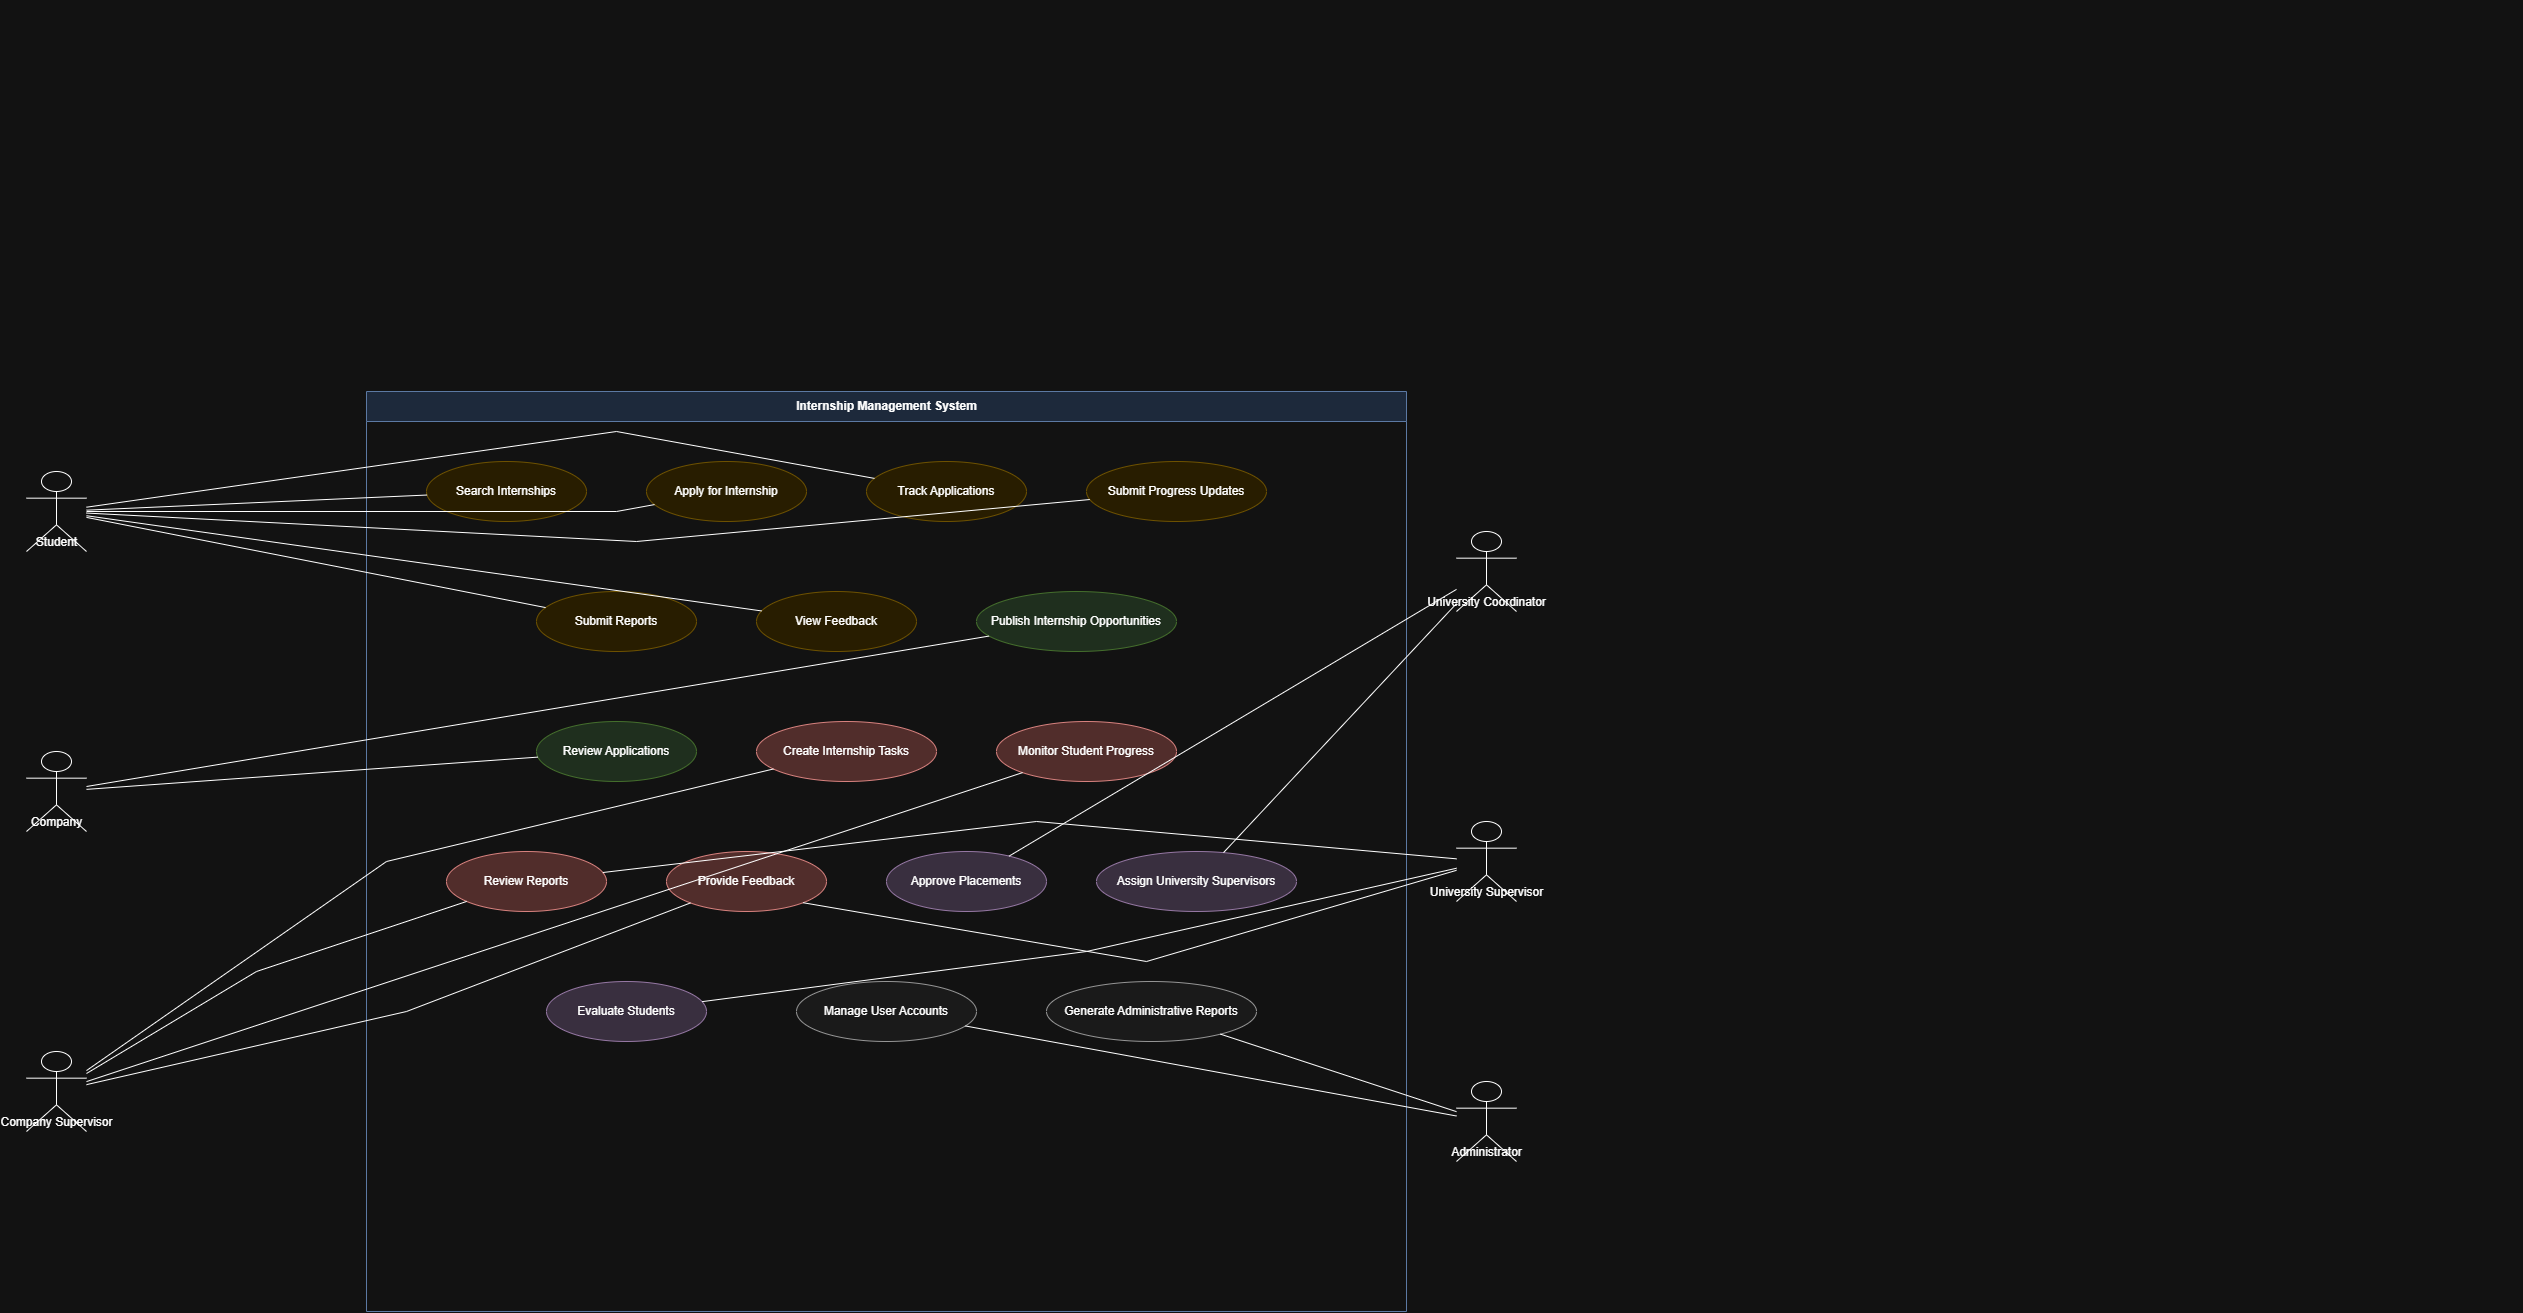

The diagram above was exported from draw.io. Its source (the exported page's mxGraphModel, read from the mxfile embedded in the PNG):
<mxGraphModel dx="2004" dy="6" grid="1" gridSize="10" guides="1" tooltips="1" connect="1" arrows="1" fold="1" page="1" pageScale="1" pageWidth="850" pageHeight="1100" math="0" shadow="0">
  <root>
    <mxCell id="0" />
    <mxCell id="1" parent="0" />
    <UserObject label="" mermaidData="{&#10;  &quot;data&quot;: &quot;flowchart LR\n  subgraph Student\n    UC01[\&quot;UC-01 Register\&quot;]\n    UC02[\&quot;UC-02 Login\&quot;]\n    UC03[\&quot;UC-03 Search Internship\&quot;]\n    UC04[\&quot;UC-04 View Internship\&quot;]\n    UC05[\&quot;UC-05 Apply\&quot;]\n    UC06[\&quot;UC-06 Track Application\&quot;]\n    UC13[\&quot;UC-13 Submit Progress\&quot;]\n    UC14[\&quot;UC-14 Submit Report\&quot;]\n    UC16[\&quot;UC-16 Evaluate Student\&quot;]\n    UC17[\&quot;UC-17 Provide Feedback\&quot;]\n  end\n\n  subgraph Employer\n    UC07[\&quot;UC-07 Publish Internship\&quot;]\n    UC08[\&quot;UC-08 Review Application\&quot;]\n    UC09[\&quot;UC-09 Accept/Reject\&quot;]\n    UC12[\&quot;UC-12 Create Task\&quot;]\n    UC15[\&quot;UC-15 Review Report\&quot;]\n  end\n\n  subgraph Coordinator\n    UC10[\&quot;UC-10 Approve Placement\&quot;]\n    UC11[\&quot;UC-11 Assign Supervisor\&quot;]\n    UC18[\&quot;UC-18 Generate Report\&quot;]\n    UC19[\&quot;UC-19 Manage Users\&quot;]\n  end\n\n  subgraph Supervisor\n    UC12\n    UC13\n    UC14\n    UC15\n    UC16\n    UC17\n  end\n\n  UC01 --&gt; UC02\n  UC02 --&gt; UC03\n  UC03 --&gt; UC04\n  UC04 --&gt; UC05\n  UC05 --&gt; UC06\n  UC07 --&gt; UC08\n  UC08 --&gt; UC09\n  UC09 --&gt; UC10\n  UC10 --&gt; UC11\n  UC11 --&gt; UC12\n  UC12 --&gt; UC13\n  UC13 --&gt; UC14\n  UC14 --&gt; UC15\n  UC15 --&gt; UC16\n  UC16 --&gt; UC17\n  UC18 --&gt; UC19\n  UC06 --&gt; UC18\n  UC10 --&gt; UC18\n  UC16 --&gt; UC18&quot;,&#10;  &quot;config&quot;: null,&#10;  &quot;version&quot;: &quot;12&quot;&#10;}" id="tHMWBfh7ZfmWvCzAJTMe-13">
      <mxCell connectable="0" parent="1" style="group;transparentBounds=1;editIcon=1;lockedGroup=0;groupPadding=10;" vertex="1">
        <mxGeometry as="geometry" />
      </mxCell>
    </UserObject>
    <UserObject label="" mermaidId="e:UC14-&gt;UC15#0" mermaidBaseStyle="edgeStyle=orthogonalEdgeStyle;rounded=1;curved=0;startArrow=none;endArrow=block;endSize=8;jumpStyle=arc;jumpSize=12;strokeColor=#000000;exitX=1;exitY=0.49;entryX=0;entryY=0.49;strokeWidth=2;targetPerimeterSpacing=4;" mermaidBaseValue="" id="tHMWBfh7ZfmWvCzAJTMe-94">
      <mxCell edge="1" parent="tHMWBfh7ZfmWvCzAJTMe-13" source="tHMWBfh7ZfmWvCzAJTMe-81" style="edgeStyle=orthogonalEdgeStyle;rounded=1;curved=0;startArrow=none;endArrow=block;endSize=8;jumpStyle=arc;jumpSize=12;strokeColor=#000000;exitX=1;exitY=0.49;entryX=0;entryY=0.49;strokeWidth=2;targetPerimeterSpacing=4;">
        <mxGeometry relative="1" as="geometry">
          <Array as="points">
            <mxPoint x="2496" y="1336" />
            <mxPoint x="2516" y="1336" />
            <mxPoint x="2516" y="1413" />
            <mxPoint x="1928" y="1413" />
            <mxPoint x="1034" y="1413" />
            <mxPoint x="728" y="1413" />
            <mxPoint x="728" y="1208" />
            <mxPoint x="748" y="1208" />
          </Array>
          <mxPoint x="782" y="1207.83" as="targetPoint" />
        </mxGeometry>
      </mxCell>
    </UserObject>
    <UserObject label="" mermaidId="e:UC16-&gt;UC18#0" mermaidBaseStyle="edgeStyle=orthogonalEdgeStyle;rounded=1;curved=0;startArrow=none;endArrow=block;endSize=8;jumpStyle=arc;jumpSize=12;strokeColor=#000000;exitX=1;exitY=0.38;entryX=0;entryY=0.66;strokeWidth=2;targetPerimeterSpacing=4;" mermaidBaseValue="" id="tHMWBfh7ZfmWvCzAJTMe-97">
      <mxCell edge="1" parent="tHMWBfh7ZfmWvCzAJTMe-13" source="tHMWBfh7ZfmWvCzAJTMe-82" style="edgeStyle=orthogonalEdgeStyle;rounded=1;curved=0;startArrow=none;endArrow=block;endSize=8;jumpStyle=arc;jumpSize=12;strokeColor=#000000;exitX=1;exitY=0.38;entryX=0;entryY=0.66;strokeWidth=2;targetPerimeterSpacing=4;">
        <mxGeometry relative="1" as="geometry">
          <Array as="points">
            <mxPoint x="2496" y="1189" />
            <mxPoint x="2536" y="1189" />
            <mxPoint x="2536" y="1518" />
            <mxPoint x="1928" y="1518" />
            <mxPoint x="1034" y="1518" />
            <mxPoint x="404" y="1518" />
            <mxPoint x="80" y="1518" />
            <mxPoint x="80" y="1452" />
            <mxPoint x="100" y="1452" />
          </Array>
          <mxPoint x="346" y="1452.2200000000003" as="targetPoint" />
        </mxGeometry>
      </mxCell>
    </UserObject>
    <mxCell id="tHMWBfh7ZfmWvCzAJTMe-98" parent="1" style="swimlane;startSize=30;horizontal=1;fillColor=#dae8fc;strokeColor=#6c8ebf;fontStyle=1;html=1;" value="Internship Management System" vertex="1">
      <mxGeometry height="920" width="1040" x="390" y="1570" as="geometry" />
    </mxCell>
    <mxCell id="tHMWBfh7ZfmWvCzAJTMe-99" parent="tHMWBfh7ZfmWvCzAJTMe-98" style="ellipse;whiteSpace=wrap;html=1;fillColor=#fff2cc;strokeColor=#d6b656;" value="Search Internships" vertex="1">
      <mxGeometry height="60" width="160" x="60" y="70" as="geometry" />
    </mxCell>
    <mxCell id="tHMWBfh7ZfmWvCzAJTMe-100" parent="tHMWBfh7ZfmWvCzAJTMe-98" style="ellipse;whiteSpace=wrap;html=1;fillColor=#fff2cc;strokeColor=#d6b656;" value="Apply for Internship" vertex="1">
      <mxGeometry height="60" width="160" x="280" y="70" as="geometry" />
    </mxCell>
    <mxCell id="tHMWBfh7ZfmWvCzAJTMe-101" parent="tHMWBfh7ZfmWvCzAJTMe-98" style="ellipse;whiteSpace=wrap;html=1;fillColor=#fff2cc;strokeColor=#d6b656;" value="Track Applications" vertex="1">
      <mxGeometry height="60" width="160" x="500" y="70" as="geometry" />
    </mxCell>
    <mxCell id="tHMWBfh7ZfmWvCzAJTMe-102" parent="tHMWBfh7ZfmWvCzAJTMe-98" style="ellipse;whiteSpace=wrap;html=1;fillColor=#fff2cc;strokeColor=#d6b656;" value="Submit Progress Updates" vertex="1">
      <mxGeometry height="60" width="180" x="720" y="70" as="geometry" />
    </mxCell>
    <mxCell id="tHMWBfh7ZfmWvCzAJTMe-103" parent="tHMWBfh7ZfmWvCzAJTMe-98" style="ellipse;whiteSpace=wrap;html=1;fillColor=#fff2cc;strokeColor=#d6b656;" value="Submit Reports" vertex="1">
      <mxGeometry height="60" width="160" x="170" y="200" as="geometry" />
    </mxCell>
    <mxCell id="tHMWBfh7ZfmWvCzAJTMe-104" parent="tHMWBfh7ZfmWvCzAJTMe-98" style="ellipse;whiteSpace=wrap;html=1;fillColor=#fff2cc;strokeColor=#d6b656;" value="View Feedback" vertex="1">
      <mxGeometry height="60" width="160" x="390" y="200" as="geometry" />
    </mxCell>
    <mxCell id="tHMWBfh7ZfmWvCzAJTMe-105" parent="tHMWBfh7ZfmWvCzAJTMe-98" style="ellipse;whiteSpace=wrap;html=1;fillColor=#d5e8d4;strokeColor=#82b366;" value="Publish Internship Opportunities" vertex="1">
      <mxGeometry height="60" width="200" x="610" y="200" as="geometry" />
    </mxCell>
    <mxCell id="tHMWBfh7ZfmWvCzAJTMe-106" parent="tHMWBfh7ZfmWvCzAJTMe-98" style="ellipse;whiteSpace=wrap;html=1;fillColor=#d5e8d4;strokeColor=#82b366;" value="Review Applications" vertex="1">
      <mxGeometry height="60" width="160" x="170" y="330" as="geometry" />
    </mxCell>
    <mxCell id="tHMWBfh7ZfmWvCzAJTMe-107" parent="tHMWBfh7ZfmWvCzAJTMe-98" style="ellipse;whiteSpace=wrap;html=1;fillColor=#f8cecc;strokeColor=#b85450;" value="Create Internship Tasks" vertex="1">
      <mxGeometry height="60" width="180" x="390" y="330" as="geometry" />
    </mxCell>
    <mxCell id="tHMWBfh7ZfmWvCzAJTMe-108" parent="tHMWBfh7ZfmWvCzAJTMe-98" style="ellipse;whiteSpace=wrap;html=1;fillColor=#f8cecc;strokeColor=#b85450;" value="Monitor Student Progress" vertex="1">
      <mxGeometry height="60" width="180" x="630" y="330" as="geometry" />
    </mxCell>
    <mxCell id="tHMWBfh7ZfmWvCzAJTMe-109" parent="tHMWBfh7ZfmWvCzAJTMe-98" style="ellipse;whiteSpace=wrap;html=1;fillColor=#f8cecc;strokeColor=#b85450;" value="Review Reports" vertex="1">
      <mxGeometry height="60" width="160" x="80" y="460" as="geometry" />
    </mxCell>
    <mxCell id="tHMWBfh7ZfmWvCzAJTMe-110" parent="tHMWBfh7ZfmWvCzAJTMe-98" style="ellipse;whiteSpace=wrap;html=1;fillColor=#f8cecc;strokeColor=#b85450;" value="Provide Feedback" vertex="1">
      <mxGeometry height="60" width="160" x="300" y="460" as="geometry" />
    </mxCell>
    <mxCell id="tHMWBfh7ZfmWvCzAJTMe-111" parent="tHMWBfh7ZfmWvCzAJTMe-98" style="ellipse;whiteSpace=wrap;html=1;fillColor=#e1d5e7;strokeColor=#9673a6;" value="Approve Placements" vertex="1">
      <mxGeometry height="60" width="160" x="520" y="460" as="geometry" />
    </mxCell>
    <mxCell id="tHMWBfh7ZfmWvCzAJTMe-112" parent="tHMWBfh7ZfmWvCzAJTMe-98" style="ellipse;whiteSpace=wrap;html=1;fillColor=#e1d5e7;strokeColor=#9673a6;" value="Assign University Supervisors" vertex="1">
      <mxGeometry height="60" width="200" x="730" y="460" as="geometry" />
    </mxCell>
    <mxCell id="tHMWBfh7ZfmWvCzAJTMe-113" parent="tHMWBfh7ZfmWvCzAJTMe-98" style="ellipse;whiteSpace=wrap;html=1;fillColor=#e1d5e7;strokeColor=#9673a6;" value="Evaluate Students" vertex="1">
      <mxGeometry height="60" width="160" x="180" y="590" as="geometry" />
    </mxCell>
    <mxCell id="tHMWBfh7ZfmWvCzAJTMe-114" parent="tHMWBfh7ZfmWvCzAJTMe-98" style="ellipse;whiteSpace=wrap;html=1;fillColor=#f5f5f5;strokeColor=#666666;" value="Manage User Accounts" vertex="1">
      <mxGeometry height="60" width="180" x="430" y="590" as="geometry" />
    </mxCell>
    <mxCell id="tHMWBfh7ZfmWvCzAJTMe-115" parent="tHMWBfh7ZfmWvCzAJTMe-98" style="ellipse;whiteSpace=wrap;html=1;fillColor=#f5f5f5;strokeColor=#666666;" value="Generate Administrative Reports" vertex="1">
      <mxGeometry height="60" width="210" x="680" y="590" as="geometry" />
    </mxCell>
    <mxCell id="tHMWBfh7ZfmWvCzAJTMe-116" parent="1" style="shape=umlActor;verticalAlign=bottom;html=1;" value="Student" vertex="1">
      <mxGeometry height="80" width="60" x="50" y="1650" as="geometry" />
    </mxCell>
    <mxCell id="tHMWBfh7ZfmWvCzAJTMe-117" parent="1" style="shape=umlActor;verticalAlign=bottom;html=1;" value="Company" vertex="1">
      <mxGeometry height="80" width="60" x="50" y="1930" as="geometry" />
    </mxCell>
    <mxCell id="tHMWBfh7ZfmWvCzAJTMe-118" parent="1" style="shape=umlActor;verticalAlign=bottom;html=1;" value="Company Supervisor" vertex="1">
      <mxGeometry height="80" width="60" x="50" y="2230" as="geometry" />
    </mxCell>
    <mxCell id="tHMWBfh7ZfmWvCzAJTMe-119" parent="1" style="shape=umlActor;verticalAlign=bottom;html=1;" value="University Coordinator" vertex="1">
      <mxGeometry height="80" width="60" x="1480" y="1710" as="geometry" />
    </mxCell>
    <mxCell id="tHMWBfh7ZfmWvCzAJTMe-120" parent="1" style="shape=umlActor;verticalAlign=bottom;html=1;" value="University Supervisor" vertex="1">
      <mxGeometry height="80" width="60" x="1480" y="2000" as="geometry" />
    </mxCell>
    <mxCell id="tHMWBfh7ZfmWvCzAJTMe-121" parent="1" style="shape=umlActor;verticalAlign=bottom;html=1;" value="Administrator" vertex="1">
      <mxGeometry height="80" width="60" x="1480" y="2260" as="geometry" />
    </mxCell>
    <mxCell id="tHMWBfh7ZfmWvCzAJTMe-122" edge="1" parent="1" source="tHMWBfh7ZfmWvCzAJTMe-116" style="endArrow=none;html=1;rounded=0;" target="tHMWBfh7ZfmWvCzAJTMe-99">
      <mxGeometry relative="1" as="geometry" />
    </mxCell>
    <mxCell id="tHMWBfh7ZfmWvCzAJTMe-123" edge="1" parent="1" source="tHMWBfh7ZfmWvCzAJTMe-116" style="endArrow=none;html=1;rounded=0;" target="tHMWBfh7ZfmWvCzAJTMe-100">
      <mxGeometry relative="1" as="geometry">
        <Array as="points">
          <mxPoint x="640" y="1690" />
        </Array>
      </mxGeometry>
    </mxCell>
    <mxCell id="tHMWBfh7ZfmWvCzAJTMe-124" edge="1" parent="1" source="tHMWBfh7ZfmWvCzAJTMe-116" style="endArrow=none;html=1;rounded=0;" target="tHMWBfh7ZfmWvCzAJTMe-101">
      <mxGeometry relative="1" as="geometry">
        <Array as="points">
          <mxPoint x="640" y="1610" />
        </Array>
      </mxGeometry>
    </mxCell>
    <mxCell id="tHMWBfh7ZfmWvCzAJTMe-125" edge="1" parent="1" source="tHMWBfh7ZfmWvCzAJTMe-116" style="endArrow=none;html=1;rounded=0;" target="tHMWBfh7ZfmWvCzAJTMe-102">
      <mxGeometry relative="1" as="geometry">
        <Array as="points">
          <mxPoint x="660" y="1720" />
        </Array>
      </mxGeometry>
    </mxCell>
    <mxCell id="tHMWBfh7ZfmWvCzAJTMe-126" edge="1" parent="1" source="tHMWBfh7ZfmWvCzAJTMe-116" style="endArrow=none;html=1;rounded=0;" target="tHMWBfh7ZfmWvCzAJTMe-103">
      <mxGeometry relative="1" as="geometry" />
    </mxCell>
    <mxCell id="tHMWBfh7ZfmWvCzAJTMe-127" edge="1" parent="1" source="tHMWBfh7ZfmWvCzAJTMe-116" style="endArrow=none;html=1;rounded=0;" target="tHMWBfh7ZfmWvCzAJTMe-104">
      <mxGeometry relative="1" as="geometry" />
    </mxCell>
    <mxCell id="tHMWBfh7ZfmWvCzAJTMe-128" edge="1" parent="1" source="tHMWBfh7ZfmWvCzAJTMe-117" style="endArrow=none;html=1;rounded=0;" target="tHMWBfh7ZfmWvCzAJTMe-105">
      <mxGeometry relative="1" as="geometry" />
    </mxCell>
    <mxCell id="tHMWBfh7ZfmWvCzAJTMe-129" edge="1" parent="1" source="tHMWBfh7ZfmWvCzAJTMe-117" style="endArrow=none;html=1;rounded=0;" target="tHMWBfh7ZfmWvCzAJTMe-106">
      <mxGeometry relative="1" as="geometry" />
    </mxCell>
    <mxCell id="tHMWBfh7ZfmWvCzAJTMe-130" edge="1" parent="1" source="tHMWBfh7ZfmWvCzAJTMe-118" style="endArrow=none;html=1;rounded=0;" target="tHMWBfh7ZfmWvCzAJTMe-107">
      <mxGeometry relative="1" as="geometry">
        <Array as="points">
          <mxPoint x="410" y="2040" />
        </Array>
      </mxGeometry>
    </mxCell>
    <mxCell id="tHMWBfh7ZfmWvCzAJTMe-131" edge="1" parent="1" source="tHMWBfh7ZfmWvCzAJTMe-118" style="endArrow=none;html=1;rounded=0;" target="tHMWBfh7ZfmWvCzAJTMe-108">
      <mxGeometry relative="1" as="geometry" />
    </mxCell>
    <mxCell id="tHMWBfh7ZfmWvCzAJTMe-132" edge="1" parent="1" source="tHMWBfh7ZfmWvCzAJTMe-118" style="endArrow=none;html=1;rounded=0;" target="tHMWBfh7ZfmWvCzAJTMe-109">
      <mxGeometry relative="1" as="geometry">
        <Array as="points">
          <mxPoint x="280" y="2150" />
        </Array>
      </mxGeometry>
    </mxCell>
    <mxCell id="tHMWBfh7ZfmWvCzAJTMe-133" edge="1" parent="1" source="tHMWBfh7ZfmWvCzAJTMe-118" style="endArrow=none;html=1;rounded=0;" target="tHMWBfh7ZfmWvCzAJTMe-110">
      <mxGeometry relative="1" as="geometry">
        <Array as="points">
          <mxPoint x="430" y="2190" />
        </Array>
      </mxGeometry>
    </mxCell>
    <mxCell id="tHMWBfh7ZfmWvCzAJTMe-134" edge="1" parent="1" source="tHMWBfh7ZfmWvCzAJTMe-119" style="endArrow=none;html=1;rounded=0;" target="tHMWBfh7ZfmWvCzAJTMe-111">
      <mxGeometry relative="1" as="geometry" />
    </mxCell>
    <mxCell id="tHMWBfh7ZfmWvCzAJTMe-135" edge="1" parent="1" source="tHMWBfh7ZfmWvCzAJTMe-119" style="endArrow=none;html=1;rounded=0;" target="tHMWBfh7ZfmWvCzAJTMe-112">
      <mxGeometry relative="1" as="geometry" />
    </mxCell>
    <mxCell id="tHMWBfh7ZfmWvCzAJTMe-136" edge="1" parent="1" source="tHMWBfh7ZfmWvCzAJTMe-120" style="endArrow=none;html=1;rounded=0;" target="tHMWBfh7ZfmWvCzAJTMe-109">
      <mxGeometry relative="1" as="geometry">
        <Array as="points">
          <mxPoint x="1060" y="2000" />
        </Array>
      </mxGeometry>
    </mxCell>
    <mxCell id="tHMWBfh7ZfmWvCzAJTMe-137" edge="1" parent="1" source="tHMWBfh7ZfmWvCzAJTMe-120" style="endArrow=none;html=1;rounded=0;entryX=1;entryY=1;entryDx=0;entryDy=0;" target="tHMWBfh7ZfmWvCzAJTMe-110">
      <mxGeometry relative="1" x="-0.0397" as="geometry">
        <Array as="points">
          <mxPoint x="1170" y="2140" />
        </Array>
        <mxPoint x="1480" y="2100.0008108108104" as="sourcePoint" />
        <mxPoint x="849.7930306177391" y="2117.033431604926" as="targetPoint" />
      </mxGeometry>
    </mxCell>
    <mxCell id="tHMWBfh7ZfmWvCzAJTMe-138" edge="1" parent="1" source="tHMWBfh7ZfmWvCzAJTMe-120" style="endArrow=none;html=1;rounded=0;" target="tHMWBfh7ZfmWvCzAJTMe-113">
      <mxGeometry relative="1" as="geometry">
        <Array as="points">
          <mxPoint x="1110" y="2130" />
        </Array>
      </mxGeometry>
    </mxCell>
    <mxCell id="tHMWBfh7ZfmWvCzAJTMe-139" edge="1" parent="1" source="tHMWBfh7ZfmWvCzAJTMe-121" style="endArrow=none;html=1;rounded=0;" target="tHMWBfh7ZfmWvCzAJTMe-114">
      <mxGeometry relative="1" as="geometry" />
    </mxCell>
    <mxCell id="tHMWBfh7ZfmWvCzAJTMe-140" edge="1" parent="1" source="tHMWBfh7ZfmWvCzAJTMe-121" style="endArrow=none;html=1;rounded=0;" target="tHMWBfh7ZfmWvCzAJTMe-115">
      <mxGeometry relative="1" as="geometry" />
    </mxCell>
  </root>
</mxGraphModel>